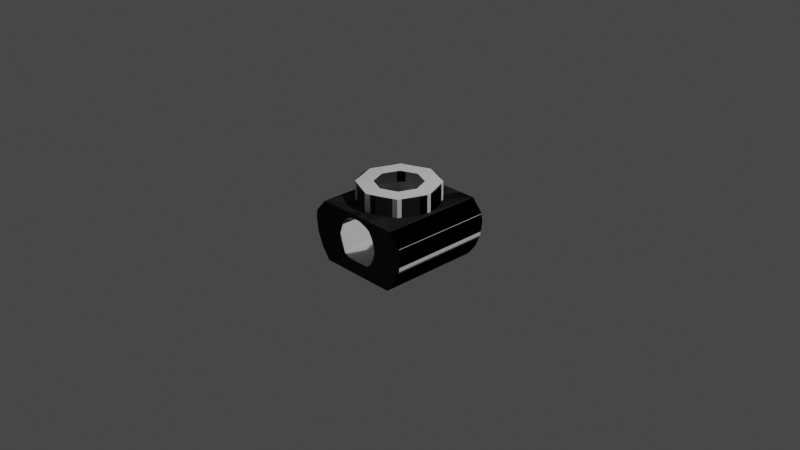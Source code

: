 # Source: dockingPortInline.blend  (saved by Blender 3.1.7; exported with 4.5.12 LTS)
import bpy
from mathutils import Matrix  # noqa: F401  (used for matrix-valued properties, if any)

bpy.ops.wm.read_factory_settings(use_empty=True)
scene = bpy.context.scene
scene.name = 'Scene'

# ---- collections
col_collection = bpy.data.collections.new('Collection'); scene.collection.children.link(col_collection)

# ---- images (referenced by path relative to the original .blend; pixels are not part of the script)
import os
ASSET_DIR = os.environ.get("B2B_ASSET_DIR", "")  # directory of the original .blend (textures are referenced by path, not embedded)
HERE = os.path.dirname(os.path.abspath(__file__))  # packed textures are extracted next to this script under _unpacked/

def load_image(name, relpath, width, height, colorspace="sRGB"):
    """Load a texture the original file referenced (path relative to the .blend, or extracted next to this script)."""
    p = next((c for c in (os.path.join(HERE, relpath), os.path.join(ASSET_DIR, relpath)) if relpath and os.path.exists(c)), "")
    if p:
        img = bpy.data.images.load(p, check_existing=True)
        img.name = name
    else:  # same state as the original file: an image datablock whose file is absent (Cycles renders it pink)
        img = bpy.data.images.new(name, width, height)
        img.source = "FILE"
        img.filepath = "//" + (relpath or name)
    img.colorspace_settings.name = colorspace
    return img
img_clampotronlinear_clampotronlinear_diffuse = load_image('ClampotronLinear_ClampotronLinear_Diffuse', 'ClampotronLinear_ClampotronLinear_Diffuse.dds', 1024, 1024, 'sRGB')
img_clampotronlinear_clampotronlinear_emissive = load_image('ClampotronLinear_ClampotronLinear_Emissive', 'ClampotronLinear_ClampotronLinear_Emissive.dds', 1024, 1024, 'sRGB')
img_clampotronlinear_clampotronlinear_normal = load_image('ClampotronLinear_ClampotronLinear_Normal', 'ClampotronLinear_ClampotronLinear_Normal.dds', 1024, 1024, 'sRGB')

# ---- materials (node trees are filled in below, after node groups)
mat_inlinedockingport = bpy.data.materials.new('InlineDockingPort')
mat_inlinedockingport.use_transparent_shadow = False

# ---- node groups
ng_color4 = bpy.data.node_groups.new('Color4', 'ShaderNodeTree')
_s = ng_color4.interface.new_socket(name='Color', in_out='OUTPUT', socket_type='NodeSocketColor')
_s = ng_color4.interface.new_socket(name='Alpha', in_out='OUTPUT', socket_type='NodeSocketFloat')
_s = ng_color4.interface.new_socket(name='Color', in_out='INPUT', socket_type='NodeSocketColor')
_s = ng_color4.interface.new_socket(name='Alpha', in_out='INPUT', socket_type='NodeSocketFloat')
_s.min_value = 1.0
_N = ng_color4.nodes; _L = ng_color4.links
n0 = _N.new('NodeGroupInput'); n0.name = 'Group Input'; n0.location = (-403, 18)
n1 = _N.new('NodeGroupOutput'); n1.name = 'Group Output'; n1.location = (154, 24)
_L.new(n0.outputs[1], n1.inputs[1])
_L.new(n0.outputs[0], n1.inputs[0])
n1.is_active_output = True
ng_emissioncolor = bpy.data.node_groups.new('EmissionColor', 'ShaderNodeTree')
_s = ng_emissioncolor.interface.new_socket(name='Color', in_out='OUTPUT', socket_type='NodeSocketColor')
_s = ng_emissioncolor.interface.new_socket(name='Opacity', in_out='OUTPUT', socket_type='NodeSocketFloat')
_s = ng_emissioncolor.interface.new_socket(name='EmissionMap', in_out='INPUT', socket_type='NodeSocketColor')
_s = ng_emissioncolor.interface.new_socket(name='EmissionColor', in_out='INPUT', socket_type='NodeSocketColor')
_s = ng_emissioncolor.interface.new_socket(name='EmissionAlpha', in_out='INPUT', socket_type='NodeSocketFloat')
_s.min_value = 1e+04
_s = ng_emissioncolor.interface.new_socket(name='Opacity', in_out='INPUT', socket_type='NodeSocketFloat')
_s.min_value = 1e+04
_N = ng_emissioncolor.nodes; _L = ng_emissioncolor.links
n0 = _N.new('NodeGroupOutput'); n0.name = 'Group Output'; n0.location = (330, 0)
n1 = _N.new('NodeGroupInput'); n1.name = 'Group Input'; n1.location = (-325, 23)
n2 = _N.new('ShaderNodeMix'); n2.name = 'EM*EC*EA*O'; n2.location = (115, -17)
n2.label = 'EM*EC*EA*O'
n2.hide = True
n2.data_type = 'RGBA'
n2.blend_type = 'MULTIPLY'
n2.inputs[0].default_value = 1.0
n3 = _N.new('ShaderNodeMix'); n3.name = 'EM*EC'; n3.location = (-89, 7)
n3.label = 'EM*EC'
n3.hide = True
n3.data_type = 'RGBA'
n3.blend_type = 'MULTIPLY'
n3.inputs[0].default_value = 1.0
n4 = _N.new('ShaderNodeMath'); n4.name = 'EA*O'; n4.location = (-85, -34)
n4.label = 'EA*O'
n4.hide = True
n4.operation = 'MULTIPLY'
n4.inputs[2].default_value = 0.0
_L.new(n1.outputs[0], n3.inputs[6])
_L.new(n1.outputs[1], n3.inputs[7])
_L.new(n3.outputs[2], n2.inputs[6])
_L.new(n2.outputs[2], n0.inputs[0])
_L.new(n1.outputs[3], n0.inputs[1])
_L.new(n1.outputs[2], n4.inputs[0])
_L.new(n1.outputs[3], n4.inputs[1])
_L.new(n4.outputs[0], n2.inputs[7])
n0.is_active_output = True
ng_maincolor = bpy.data.node_groups.new('MainColor', 'ShaderNodeTree')
_s = ng_maincolor.interface.new_socket(name='Color', in_out='OUTPUT', socket_type='NodeSocketColor')
_s = ng_maincolor.interface.new_socket(name='Alpha', in_out='OUTPUT', socket_type='NodeSocketFloat')
_s = ng_maincolor.interface.new_socket(name='VColor', in_out='INPUT', socket_type='NodeSocketColor')
_s = ng_maincolor.interface.new_socket(name='VAlpha', in_out='INPUT', socket_type='NodeSocketFloat')
_s.min_value = 1e+04
_s = ng_maincolor.interface.new_socket(name='CColor', in_out='INPUT', socket_type='NodeSocketColor')
_s = ng_maincolor.interface.new_socket(name='CAlpha', in_out='INPUT', socket_type='NodeSocketFloat')
_s.min_value = 1.0
_s = ng_maincolor.interface.new_socket(name='TColor', in_out='INPUT', socket_type='NodeSocketColor')
_s = ng_maincolor.interface.new_socket(name='TAlpha', in_out='INPUT', socket_type='NodeSocketFloat')
_s.min_value = 1.0
_N = ng_maincolor.nodes; _L = ng_maincolor.links
n0 = _N.new('NodeGroupInput'); n0.name = 'Group Input'; n0.location = (-284, 35)
n1 = _N.new('NodeGroupOutput'); n1.name = 'Group Output'; n1.location = (332, -19)
n2 = _N.new('ShaderNodeMix'); n2.name = 'VC*CC*TC'; n2.location = (127, -33)
n2.label = 'VC*CC*TC'
n2.hide = True
n2.data_type = 'RGBA'
n2.blend_type = 'MULTIPLY'
n2.inputs[0].default_value = 1.0
n3 = _N.new('ShaderNodeMix'); n3.name = 'VC*CC'; n3.location = (-44, 33)
n3.label = 'VC*CC'
n3.hide = True
n3.data_type = 'RGBA'
n3.blend_type = 'MULTIPLY'
n3.inputs[0].default_value = 1.0
n4 = _N.new('ShaderNodeMath'); n4.name = 'VA*CA'; n4.location = (-59, -19)
n4.label = 'VA*CA'
n4.hide = True
n4.operation = 'MULTIPLY'
n4.inputs[2].default_value = 0.0
n5 = _N.new('ShaderNodeMath'); n5.name = 'VA*CA*TA'; n5.location = (130, -79)
n5.label = 'VA*CA*TA'
n5.hide = True
n5.operation = 'MULTIPLY'
n5.inputs[2].default_value = 0.0
_L.new(n0.outputs[2], n3.inputs[7])
_L.new(n0.outputs[4], n2.inputs[7])
_L.new(n2.outputs[2], n1.inputs[0])
_L.new(n3.outputs[2], n2.inputs[6])
_L.new(n0.outputs[0], n3.inputs[6])
_L.new(n0.outputs[1], n4.inputs[0])
_L.new(n0.outputs[3], n4.inputs[1])
_L.new(n4.outputs[0], n5.inputs[0])
_L.new(n0.outputs[5], n5.inputs[1])
_L.new(n5.outputs[0], n1.inputs[1])
n1.is_active_output = True
ng_dxtnormal = bpy.data.node_groups.new('dxtNormal', 'ShaderNodeTree')
_s = ng_dxtnormal.interface.new_socket(name='Color', in_out='OUTPUT', socket_type='NodeSocketColor')
_s = ng_dxtnormal.interface.new_socket(name='RGB', in_out='INPUT', socket_type='NodeSocketColor')
_s = ng_dxtnormal.interface.new_socket(name='Alpha', in_out='INPUT', socket_type='NodeSocketFloat')
_s.min_value = 1e+04
_N = ng_dxtnormal.nodes; _L = ng_dxtnormal.links
n0 = _N.new('NodeReroute'); n0.name = 'Reroute'; n0.location = (396, 44)
n0.width = 100
n0.socket_idname = 'NodeSocketFloat'
n1 = _N.new('NodeReroute'); n1.name = 'Reroute.002'; n1.location = (378, 56)
n1.width = 100
n1.socket_idname = 'NodeSocketFloat'
n2 = _N.new('NodeReroute'); n2.name = 'Reroute.001'; n2.location = (376, 13)
n2.width = 100
n2.socket_idname = 'NodeSocketFloat'
n3 = _N.new('NodeGroupInput'); n3.name = 'dxtNormalInput'; n3.location = (36, 79)
n3.label = 'dxtNormalInput'
n4 = _N.new('NodeGroupOutput'); n4.name = 'dxtNormalOutput'; n4.location = (1779, 73)
n4.label = 'dxtNormalOutput'
n5 = _N.new('ShaderNodeSeparateColor'); n5.name = 'dxtNormal.separateRGB'; n5.location = (215, 54)
n5.label = 'separateRGB'
n5.width = 125
n5.hide = True
n6 = _N.new('ShaderNodeVectorMath'); n6.name = 'mul2'; n6.location = (611, 34)
n6.label = '*2'
n6.hide = True
n6.operation = 'SCALE'
n6.inputs[3].default_value = 2.0
n7 = _N.new('ShaderNodeCombineXYZ'); n7.name = 'Combine XYZ'; n7.location = (446, 34)
n7.hide = True
n8 = _N.new('ShaderNodeVectorMath'); n8.name = 'xy_dot_xy'; n8.location = (941, 34)
n8.label = 'xy . xy'
n8.hide = True
n8.operation = 'DOT_PRODUCT'
n9 = _N.new('ShaderNodeMath'); n9.name = 'subXY'; n9.location = (1106, 34)
n9.label = 'Z^2'
n9.hide = True
n9.operation = 'SUBTRACT'
n9.use_clamp = True
n9.inputs[0].default_value = 1.0
n9.inputs[2].default_value = 0.0
n10 = _N.new('ShaderNodeMath'); n10.name = 'sqrtZ2'; n10.location = (1271, 34)
n10.label = 'Z = sqrt(1-X^2-Y^2)'
n10.hide = True
n10.operation = 'SQRT'
n10.inputs[2].default_value = 0.0
n11 = _N.new('ShaderNodeCombineColor'); n11.name = 'Combine RGB'; n11.location = (1593, 53)
n11.hide = True
n12 = _N.new('ShaderNodeMath'); n12.name = 'zToBlue'; n12.location = (1436, 34)
n12.label = 'Z to Blue'
n12.hide = True
n12.operation = 'MULTIPLY_ADD'
n13 = _N.new('ShaderNodeVectorMath'); n13.name = 'sub1'; n13.location = (776, 34)
n13.label = '-1'
n13.hide = True
n13.operation = 'SUBTRACT'
n13.inputs[1].default_value = (1.0, 1.0, 0.0)
_L.new(n3.outputs[0], n5.inputs[0])
_L.new(n5.outputs[1], n0.inputs[0])
_L.new(n3.outputs[1], n2.inputs[0])
_L.new(n2.outputs[0], n1.inputs[0])
_L.new(n1.outputs[0], n11.inputs[0])
_L.new(n11.outputs[0], n4.inputs[0])
_L.new(n7.outputs[0], n6.inputs[0])
_L.new(n6.outputs[0], n13.inputs[0])
_L.new(n9.outputs[0], n10.inputs[0])
_L.new(n10.outputs[0], n12.inputs[0])
_L.new(n12.outputs[0], n11.inputs[2])
_L.new(n0.outputs[0], n7.inputs[1])
_L.new(n2.outputs[0], n7.inputs[0])
_L.new(n0.outputs[0], n11.inputs[1])
_L.new(n13.outputs[0], n8.inputs[0])
_L.new(n13.outputs[0], n8.inputs[1])
_L.new(n8.outputs[1], n9.inputs[1])
n4.is_active_output = True
ng_standardshader = bpy.data.node_groups.new('StandardShader', 'ShaderNodeTree')
_s = ng_standardshader.interface.new_socket(name='BSDF', in_out='OUTPUT', socket_type='NodeSocketShader')
_s = ng_standardshader.interface.new_socket(name='BaseColor', in_out='INPUT', socket_type='NodeSocketColor')
_s = ng_standardshader.interface.new_socket(name='Shininess', in_out='INPUT', socket_type='NodeSocketFloat')
_s.min_value = 1e+04
_s = ng_standardshader.interface.new_socket(name='Gloss', in_out='INPUT', socket_type='NodeSocketFloat')
_s.min_value = 1e+04
_s = ng_standardshader.interface.new_socket(name='Emission', in_out='INPUT', socket_type='NodeSocketColor')
_s = ng_standardshader.interface.new_socket(name='Emission Strength', in_out='INPUT', socket_type='NodeSocketFloat')
_s.min_value = 1e+06
_s = ng_standardshader.interface.new_socket(name='Alpha', in_out='INPUT', socket_type='NodeSocketFloat')
_s.min_value = 1.0
_s = ng_standardshader.interface.new_socket(name='NormalColor', in_out='INPUT', socket_type='NodeSocketColor')
_N = ng_standardshader.nodes; _L = ng_standardshader.links
n0 = _N.new('NodeGroupOutput'); n0.name = 'Group Output'; n0.location = (555, 248)
n1 = _N.new('NodeGroupInput'); n1.name = 'Group Input'; n1.location = (-444, 74)
n2 = _N.new('ShaderNodeNormalMap'); n2.name = 'Normal Map'; n2.location = (-96, -256)
n2.hide = True
n3 = _N.new('ShaderNodeMath'); n3.name = 'Roughness'; n3.location = (-4, -2)
n3.label = 'Roughness'
n3.hide = True
n3.operation = 'SQRT'
n3.inputs[2].default_value = 0.0
n4 = _N.new('ShaderNodeMath'); n4.name = 'SpecularConv'; n4.location = (-120, 39)
n4.label = 'SpecularConv'
n4.hide = True
n4.operation = 'SQRT'
n4.inputs[2].default_value = 0.0
n5 = _N.new('ShaderNodeMath'); n5.name = 'Gloss2Rough'; n5.location = (-176, -1)
n5.label = 'Gloss2Rough'
n5.hide = True
n5.operation = 'SUBTRACT'
n5.inputs[0].default_value = 1.0
n5.inputs[2].default_value = 0.0
n6 = _N.new('ShaderNodeBsdfPrincipled'); n6.name = 'Principled BSDF'; n6.location = (226, 256)
n6.distribution = 'GGX'
n6.subsurface_method = 'BURLEY'
n6.inputs[3].default_value = 1.45
_L.new(n6.outputs[0], n0.inputs[0])
_L.new(n4.outputs[0], n6.inputs[13])
_L.new(n1.outputs[3], n6.inputs[27])
_L.new(n3.outputs[0], n6.inputs[2])
_L.new(n1.outputs[0], n6.inputs[0])
_L.new(n1.outputs[1], n4.inputs[0])
_L.new(n1.outputs[6], n2.inputs[1])
_L.new(n5.outputs[0], n3.inputs[0])
_L.new(n1.outputs[2], n5.inputs[1])
_L.new(n2.outputs[0], n6.inputs[5])
_L.new(n1.outputs[5], n6.inputs[4])
_L.new(n1.outputs[4], n6.inputs[28])
n0.is_active_output = True

# ---- material node trees
mat_inlinedockingport.use_nodes = True; mat_inlinedockingport.node_tree.nodes.clear()
_N = mat_inlinedockingport.node_tree.nodes; _L = mat_inlinedockingport.node_tree.links
n0 = _N.new('ShaderNodeTexImage'); n0.name = '_MainTex'; n0.location = (-131, -187)
n0.label = '_MainTex'
n0.hide = True
n0.image = img_clampotronlinear_clampotronlinear_diffuse
n1 = _N.new('ShaderNodeUVMap'); n1.name = 'UV Map'; n1.location = (-345, -213)
n2 = _N.new('ShaderNodeGroup'); n2.name = '_Color'; n2.location = (-34, -148)
n2.label = '_Color'
n2.hide = True
n2.node_tree = ng_color4
n2.inputs[0].default_value = (1.0, 1.0, 1.0, 1.0)
n2.inputs[1].default_value = 1.0
n3 = _N.new('ShaderNodeVertexColor'); n3.name = 'Vertex Color'; n3.location = (-31, -96)
n3.hide = True
n4 = _N.new('ShaderNodeOutputMaterial'); n4.name = 'Material Output'; n4.location = (765, 26)
n5 = _N.new('ShaderNodeGroup'); n5.name = '_EmissiveColor'; n5.location = (-31, -357)
n5.label = '_EmissiveColor'
n5.hide = True
n5.node_tree = ng_color4
n5.inputs[0].default_value = (0.0, 0.0, 0.0, 1.0)
n5.inputs[1].default_value = 1.0
n6 = _N.new('ShaderNodeGroup'); n6.name = 'EmissionColor'; n6.location = (159, -230)
n6.label = 'EmissionColor'
n6.node_tree = ng_emissioncolor
n7 = _N.new('ShaderNodeGroup'); n7.name = 'Group'; n7.location = (157, 9)
n7.node_tree = ng_maincolor
n8 = _N.new('ShaderNodeValue'); n8.name = '_Shininess'; n8.location = (312, -128)
n8.label = '_Shininess'
n8.hide = True
n8.outputs[0].default_value = 0.44
n9 = _N.new('ShaderNodeTexImage'); n9.name = '_Emissive'; n9.location = (-131, -315)
n9.label = '_Emissive'
n9.hide = True
n9.image = img_clampotronlinear_clampotronlinear_emissive
n10 = _N.new('ShaderNodeGroup'); n10.name = 'Group.001'; n10.location = (166, -466)
n10.hide = True
n10.node_tree = ng_dxtnormal
n11 = _N.new('ShaderNodeTexImage'); n11.name = '_BumpMap'; n11.location = (-131, -468)
n11.label = '_BumpMap'
n11.hide = True
n11.image = img_clampotronlinear_clampotronlinear_normal
n12 = _N.new('ShaderNodeValue'); n12.name = '_Opacity'; n12.location = (-32, -399)
n12.label = '_Opacity'
n12.hide = True
n12.outputs[0].default_value = 1.0
n13 = _N.new('ShaderNodeGroup'); n13.name = 'StandardShader'; n13.location = (542, -4)
n13.node_tree = ng_standardshader
n13.inputs[4].default_value = 1.0
_L.new(n1.outputs[0], n0.inputs[0])
_L.new(n1.outputs[0], n9.inputs[0])
_L.new(n13.outputs[0], n4.inputs[0])
_L.new(n9.outputs[0], n6.inputs[0])
_L.new(n5.outputs[0], n6.inputs[1])
_L.new(n5.outputs[1], n6.inputs[2])
_L.new(n6.outputs[0], n13.inputs[3])
_L.new(n2.outputs[0], n7.inputs[2])
_L.new(n2.outputs[1], n7.inputs[3])
_L.new(n0.outputs[0], n7.inputs[4])
_L.new(n0.outputs[1], n7.inputs[5])
_L.new(n7.outputs[0], n13.inputs[0])
_L.new(n7.outputs[1], n13.inputs[2])
_L.new(n3.outputs[1], n7.inputs[1])
_L.new(n3.outputs[0], n7.inputs[0])
_L.new(n12.outputs[0], n6.inputs[3])
_L.new(n8.outputs[0], n13.inputs[1])
_L.new(n1.outputs[0], n11.inputs[0])
_L.new(n11.outputs[0], n10.inputs[0])
_L.new(n11.outputs[1], n10.inputs[1])
_L.new(n10.outputs[0], n13.inputs[6])
_L.new(n6.outputs[1], n13.inputs[5])
n4.is_active_output = True

# ---- world
world_world = bpy.data.worlds.new('World'); scene.world = world_world
world_world.use_nodes = True; world_world.node_tree.nodes.clear()
_N = world_world.node_tree.nodes; _L = world_world.node_tree.links
n0 = _N.new('ShaderNodeOutputWorld'); n0.name = 'World Output'; n0.location = (300, 300)
n1 = _N.new('ShaderNodeBackground'); n1.name = 'Background'; n1.location = (10, 300)
n1.inputs[0].default_value = (0.05088, 0.05088, 0.05088, 1.0)
_L.new(n1.outputs[0], n0.inputs[0])
n0.is_active_output = True
world_world.color = (0.05088, 0.05088, 0.05088)
world_world.use_sun_shadow = False
world_world.sun_shadow_jitter_overblur = 0.0

# ---- cameras
cam_camera = bpy.data.cameras.new('Camera')
cam_camera.clip_end = 100.0
cam_camera.ortho_scale = 7.314

# ---- lights
light_light = bpy.data.lights.new('Light', 'POINT')
light_light.transmission_factor = 0.0
light_light.energy = 1000.0
light_light.shadow_soft_size = 0.1
light_light.shadow_maximum_resolution = 0.006
light_light.use_absolute_resolution = True

# ---- meshes
me_housing_001 = bpy.data.meshes.new('housing.001')
me_housing_001.from_pydata([(-0.22, -0.5715, 0.04814), (-0.06139, -0.5715, 0.1781), (-0.1789, -0.5715, 0.1159), (-0.6175, -0.5715, -4.493e-07), (-0.5347, -0.5715, -0.3087), (-0.4127, 0.1106, 0.2203), (-0.1106, 0.4127, 0.2203), (0.4127, 0.1106, 0.2203), (-2.773e-08, 0.4328, 0.2203), (-0.4272, -1.692e-06, 0.2203), (-0.4127, -0.1106, 0.2203), (-0.1084, -0.4173, 0.2203), (-2.773e-08, -0.432, 0.2203), (0.4272, -1.692e-06, 0.2203), (0.2136, -0.37, 0.2203), (0.1084, -0.4173, 0.2203), (-0.37, -0.2136, 0.2203), (-0.3021, -0.3021, 0.2203), (-0.2136, -0.37, 0.2203), (0.3021, -0.3021, 0.2203), (0.37, -0.2136, 0.2203), (0.4127, -0.1106, 0.2203), (0.1786, 0.5715, 0.1159), (0.1106, 0.4127, 0.2203), (0.2136, 0.37, 0.2203), (0.3021, 0.3021, 0.2203), (0.37, 0.2136, 0.2203), (-0.1789, 0.5715, 0.1159), (-0.37, 0.2136, 0.2203), (-0.3021, 0.3021, 0.2203), (-0.2136, 0.37, 0.2203), (0.4802, -0.5715, 0.2203), (0.2179, -0.5715, 0.0543), (0.3087, -0.5715, 0.2203), (0.2571, -0.5715, -0.09198), (0.2305, -0.5715, -0.1768), (0.1363, -0.5715, -0.2889), (0.1181, 0.5715, 0.1571), (0.2179, 0.5715, 0.0543), (0.2436, 0.5715, -0.01741), (0.2571, 0.5715, -0.09198), (0.5347, 0.5715, -0.3087), (0.1887, 0.5715, -0.2486), (0.1363, 0.5715, -0.2889), (-0.1598, 0.5715, 0.2203), (-0.1184, 0.5715, 0.1571), (-0.22, 0.5715, 0.04814), (-0.2439, 0.5715, -0.01682), (-0.2573, 0.5715, -0.09199), (-0.189, 0.5715, -0.2486), (-0.1366, 0.5715, -0.2889), (-0.1366, -0.5715, -0.2889), (-0.4366, -0.5715, -0.4355), (-0.5964, -0.5715, -0.1598), (-0.0001603, -0.5715, 0.1781), (-0.1184, -0.5715, 0.1571), (0.1598, -0.5715, 0.2203), (0.1887, -0.5715, -0.2486), (0.2436, -0.5715, -0.01741), (-0.2307, 0.5715, -0.1768), (0.06107, 0.5715, 0.1781), (-4.889e-07, 0.5715, 0.2203), (-0.4127, 0.1106, 0.4156), (-0.1106, 0.4127, 0.4156), (0.4127, 0.1106, 0.4156), (-2.773e-08, 0.4328, 0.4156), (-0.4272, -1.692e-06, 0.4156), (-0.4127, -0.1106, 0.4156), (-0.1084, -0.4173, 0.4156), (-2.773e-08, -0.432, 0.4156), (0.4272, -1.692e-06, 0.4156), (0.2136, -0.37, 0.4156), (0.1084, -0.4173, 0.4156), (-0.37, -0.2136, 0.4156), (-0.3021, -0.3021, 0.4156), (-0.2136, -0.37, 0.4156), (0.3021, -0.3021, 0.4156), (0.37, -0.2136, 0.4156), (0.4127, -0.1106, 0.4156), (0.1106, 0.4127, 0.4156), (0.2136, 0.37, 0.4156), (0.3021, 0.3021, 0.4156), (0.37, 0.2136, 0.4156), (-0.37, 0.2136, 0.4156), (-0.3021, 0.3021, 0.4156), (-0.2136, 0.37, 0.4156), (-0.2416, 0.06473, 0.4156), (-0.06473, 0.2416, 0.4156), (0.2416, 0.06473, 0.4156), (-1.623e-08, 0.2533, 0.4156), (-0.2501, -9.905e-07, 0.4156), (-0.2416, -0.06473, 0.4156), (-0.06344, -0.2443, 0.4156), (-1.623e-08, -0.2529, 0.4156), (0.2501, -9.905e-07, 0.4156), (0.1251, -0.2166, 0.4156), (0.06344, -0.2443, 0.4156), (-0.2166, -0.1251, 0.4156), (-0.1768, -0.1768, 0.4156), (-0.1251, -0.2166, 0.4156), (0.1768, -0.1768, 0.4156), (0.2166, -0.1251, 0.4156), (0.2416, -0.06473, 0.4156), (0.06473, 0.2416, 0.4156), (0.1251, 0.2166, 0.4156), (0.1768, 0.1768, 0.4156), (0.2166, 0.1251, 0.4156), (-0.2166, 0.1251, 0.4156), (-0.1768, 0.1768, 0.4156), (-0.1251, 0.2166, 0.4156), (-0.2416, 0.06473, 0.4156), (-0.06473, 0.2416, 0.4156), (0.2416, 0.06473, 0.4156), (-1.623e-08, 0.2533, 0.4156), (-0.2501, -9.905e-07, 0.4156), (-0.2416, -0.06473, 0.4156), (-0.06344, -0.2443, 0.4156), (-1.623e-08, -0.2529, 0.4156), (0.2501, -9.905e-07, 0.4156), (0.1251, -0.2166, 0.4156), (0.06344, -0.2443, 0.4156), (-0.2166, -0.1251, 0.4156), (-0.1768, -0.1768, 0.4156), (-0.1251, -0.2166, 0.4156), (0.1768, -0.1768, 0.4156), (0.2166, -0.1251, 0.4156), (0.2416, -0.06473, 0.4156), (0.06473, 0.2416, 0.4156), (0.1251, 0.2166, 0.4156), (0.1768, 0.1768, 0.4156), (0.2166, 0.1251, 0.4156), (-0.2166, 0.1251, 0.4156), (-0.1768, 0.1768, 0.4156), (-0.1251, 0.2166, 0.4156), (0.6175, 0.5715, 4.486e-07), (0.5964, 0.5715, -0.1598), (0.4366, 0.5715, -0.4355), (0.4366, -0.5715, -0.4355), (0.5347, -0.5715, -0.3087), (0.1598, 0.5715, 0.2203), (0.3087, 0.5715, 0.2203), (-0.2439, -0.5715, -0.01682), (-0.2573, -0.5715, -0.09199), (0.5964, -0.5715, -0.1598), (-0.06139, 0.5715, 0.1781), (-0.3087, 0.5715, 0.2203), (-0.6027, 0.5715, 0.08441), (-0.6175, 0.5715, -8.739e-07), (-0.0001602, 0.5715, 0.1781), (-0.189, -0.5715, -0.2486), (-0.2307, -0.5715, -0.1768), (-0.3087, -0.5715, 0.2203), (-0.4802, -0.5715, 0.2203), (0.2305, 0.5715, -0.1768), (-0.4366, 0.5715, -0.4355), (-0.5964, 0.5715, -0.1598), (-0.5347, 0.5715, -0.3087), (-0.1598, -0.5715, 0.2203), (-6.642e-07, -0.5715, 0.2203), (0.06107, -0.5715, 0.1781), (0.1181, -0.5715, 0.1571), (0.5975, 0.5715, 0.09173), (0.5975, -0.5715, 0.09173), (0.6175, -0.5715, 9.25e-07), (-0.6027, -0.5715, 0.08441), (-0.4802, 0.5715, 0.2203), (0.4802, 0.5715, 0.2203), (0.1786, -0.5715, 0.1159)], [], [(164, 3, 147, 146), (156, 155, 53, 4), (156, 4, 52, 154), (10, 152, 9), (16, 152, 10), (152, 16, 17), (152, 17, 18), (161, 162, 31, 166), (33, 14, 31), (14, 33, 56, 15), (31, 14, 19), (31, 19, 20), (31, 20, 21), (31, 21, 13), (31, 13, 166), (24, 23, 139, 140), (139, 23, 8, 61), (25, 166, 26), (26, 166, 7), (7, 166, 13), (165, 9, 152), (9, 165, 5), (5, 165, 28), (28, 165, 29), (29, 165, 30), (161, 134, 163, 162), (134, 135, 143, 163), (41, 136, 137, 138), (164, 146, 165, 152), (135, 41, 138, 143), (136, 154, 52, 137), (3, 53, 155, 147), (12, 158, 157, 11), (152, 18, 151), (18, 11, 157, 151), (165, 145, 30), (140, 166, 25, 24), (17, 16, 73, 74), (19, 14, 71, 76), (12, 11, 68, 69), (24, 25, 81, 80), (7, 13, 70, 64), (16, 10, 67, 73), (25, 26, 82, 81), (13, 21, 78, 70), (9, 5, 62, 66), (14, 15, 72, 71), (11, 18, 75, 68), (26, 7, 64, 82), (20, 19, 76, 77), (8, 23, 79, 65), (15, 12, 69, 72), (18, 17, 74, 75), (21, 20, 77, 78), (23, 24, 80, 79), (6, 8, 65, 63), (30, 6, 63, 85), (29, 30, 85, 84), (28, 29, 84, 83), (5, 28, 83, 62), (10, 9, 66, 67), (85, 63, 87, 109), (63, 65, 89, 87), (66, 62, 86, 90), (64, 70, 94, 88), (62, 83, 107, 86), (78, 77, 101, 102), (73, 67, 91, 97), (69, 68, 92, 93), (76, 71, 95, 100), (71, 72, 96, 95), (80, 81, 105, 104), (75, 74, 98, 99), (72, 69, 93, 96), (82, 64, 88, 106), (68, 75, 99, 92), (74, 73, 97, 98), (67, 66, 90, 91), (83, 84, 108, 107), (79, 80, 104, 103), (77, 76, 100, 101), (81, 82, 106, 105), (65, 79, 103, 89), (84, 85, 109, 108), (70, 78, 102, 94), (90, 86, 110, 114), (88, 94, 118, 112), (86, 107, 131, 110), (102, 101, 125, 126), (97, 91, 115, 121), (93, 92, 116, 117), (100, 95, 119, 124), (95, 96, 120, 119), (104, 105, 129, 128), (99, 98, 122, 123), (96, 93, 117, 120), (106, 88, 112, 130), (92, 99, 123, 116), (98, 97, 121, 122), (91, 90, 114, 115), (107, 108, 132, 131), (103, 104, 128, 127), (101, 100, 124, 125), (105, 106, 130, 129), (89, 103, 127, 113), (108, 109, 133, 132), (94, 102, 126, 118), (109, 87, 111, 133), (87, 89, 113, 111), (56, 158, 12, 15), (6, 44, 61, 8), (44, 6, 30, 145), (39, 40, 135, 134), (42, 43, 136), (57, 35, 138, 137), (60, 37, 140, 139), (141, 142, 53, 3), (35, 34, 143, 138), (45, 144, 44, 145), (47, 46, 146, 147), (144, 148, 61, 44), (150, 149, 52, 4), (55, 2, 152, 151), (40, 153, 41, 135), (50, 49, 154), (59, 48, 155, 156), (54, 1, 157, 158), (51, 36, 137, 52), (160, 159, 56, 33), (1, 55, 151, 157), (148, 60, 139, 61), (159, 54, 158, 56), (38, 39, 134, 161), (153, 42, 136, 41), (58, 32, 162, 163), (43, 50, 154, 136), (34, 58, 163, 143), (0, 141, 3, 164), (142, 150, 4, 53), (27, 45, 145, 165), (49, 59, 156, 154), (149, 51, 52), (37, 22, 166, 140), (32, 167, 31, 162), (48, 47, 147, 155), (36, 57, 137), (167, 160, 33, 31), (2, 0, 164, 152), (46, 27, 165, 146), (22, 38, 161, 166)])
_uv = me_housing_001.uv_layers.new(name='UVMap')
_uv.uv.foreach_set('vector', [0.507, 0.5115, 0.4692, 0.458, 0.4692, 0.458, 0.5045, 0.4613, 0.3152, 0.458, 0.3922, 0.458, 0.3922, 0.458, 0.3152, 0.458, 0.3152, 0.458, 0.3152, 0.458, 0.2383, 0.458, 0.2383, 0.458, 0.1302, 0.9146, 0.09658, 0.9663, 0.1234, 0.9663, 0.1502, 0.8664, 0.09658, 0.9663, 0.1302, 0.9146, 0.09658, 0.747, 0.1502, 0.8664, 0.182, 0.8249, 0.09658, 0.747, 0.182, 0.8249, 0.2234, 0.7932, 0.007306, 0.747, 0.007306, 0.747, 0.09658, 0.747, 0.09658, 0.747, 0.6691, 0.7903, 0.2234, 0.7932, 0.777, 0.6824, 0.2234, 0.7932, 0.6691, 0.7903, 0.598, 0.8198, 0.2716, 0.7732, 0.09658, 0.747, 0.2234, 0.7932, 0.182, 0.8249, 0.09658, 0.747, 0.182, 0.8249, 0.1502, 0.8664, 0.09658, 0.747, 0.1502, 0.8664, 0.1302, 0.9146, 0.09658, 0.747, 0.1302, 0.9146, 0.1234, 0.9663, 0.09658, 0.747, 0.1234, 0.9663, 0.09658, 0.9663, 0.2234, 0.7932, 0.2716, 0.7732, 0.598, 0.8198, 0.6691, 0.7903, 0.598, 0.8198, 0.2716, 0.7732, 0.3234, 0.7664, 0.5216, 0.8298, 0.182, 0.8249, 0.09658, 0.747, 0.1502, 0.8664, 0.1502, 0.8664, 0.09658, 0.747, 0.1302, 0.9146, 0.1302, 0.9146, 0.09658, 0.747, 0.1234, 0.9663, 0.09658, 0.747, 0.1234, 0.9663, 0.09658, 0.9663, 0.1234, 0.9663, 0.09658, 0.747, 0.1302, 0.9146, 0.1302, 0.9146, 0.09658, 0.747, 0.1502, 0.8664, 0.1502, 0.8664, 0.09658, 0.747, 0.182, 0.8249, 0.182, 0.8249, 0.09658, 0.747, 0.2234, 0.7932, 0.507, 0.5115, 0.4692, 0.458, 0.4692, 0.458, 0.507, 0.5115, 0.4692, 0.458, 0.3922, 0.458, 0.3922, 0.458, 0.4692, 0.458, 0.3152, 0.458, 0.2383, 0.458, 0.2383, 0.458, 0.3152, 0.458, 0.007306, 0.747, 0.8316, 0.5556, 0.09658, 0.747, 0.09658, 0.747, 0.3922, 0.458, 0.3152, 0.458, 0.3152, 0.458, 0.3922, 0.458, 0.1613, 0.458, 0.1613, 0.458, 0.1613, 0.458, 0.1613, 0.458, 0.4692, 0.458, 0.3922, 0.458, 0.3922, 0.458, 0.4692, 0.458, 0.3234, 0.7664, 0.5216, 0.8298, 0.598, 0.8198, 0.2716, 0.7732, 0.09658, 0.747, 0.2234, 0.7932, 0.6691, 0.7903, 0.2234, 0.7932, 0.2716, 0.7732, 0.598, 0.8198, 0.6691, 0.7903, 0.7302, 0.7435, 0.6691, 0.7903, 0.2234, 0.7932, 0.6691, 0.7903, 0.09658, 0.747, 0.182, 0.8249, 0.2234, 0.7932, 0.182, 0.8249, 0.1502, 0.8664, 0.1502, 0.8664, 0.182, 0.8249, 0.182, 0.8249, 0.2234, 0.7932, 0.2234, 0.7932, 0.182, 0.8249, 0.3234, 0.7664, 0.2716, 0.7732, 0.2716, 0.7732, 0.3234, 0.7664, 0.2234, 0.7932, 0.182, 0.8249, 0.182, 0.8249, 0.2234, 0.7932, 0.1302, 0.9146, 0.1234, 0.9663, 0.1234, 0.9663, 0.1302, 0.9146, 0.1502, 0.8664, 0.1302, 0.9146, 0.1302, 0.9146, 0.1502, 0.8664, 0.182, 0.8249, 0.1502, 0.8664, 0.1502, 0.8664, 0.182, 0.8249, 0.1234, 0.9663, 0.1302, 0.9146, 0.1302, 0.9146, 0.1234, 0.9663, 0.1234, 0.9663, 0.1302, 0.9146, 0.1302, 0.9146, 0.1234, 0.9663, 0.2234, 0.7932, 0.2716, 0.7732, 0.2716, 0.7732, 0.2234, 0.7932, 0.2716, 0.7732, 0.2234, 0.7932, 0.2234, 0.7932, 0.2716, 0.7732, 0.1502, 0.8664, 0.1302, 0.9146, 0.1302, 0.9146, 0.1502, 0.8664, 0.1502, 0.8664, 0.182, 0.8249, 0.182, 0.8249, 0.1502, 0.8664, 0.3234, 0.7664, 0.2716, 0.7732, 0.2716, 0.7732, 0.3234, 0.7664, 0.2716, 0.7732, 0.3234, 0.7664, 0.3234, 0.7664, 0.2716, 0.7732, 0.2234, 0.7932, 0.182, 0.8249, 0.182, 0.8249, 0.2234, 0.7932, 0.1302, 0.9146, 0.1502, 0.8664, 0.1502, 0.8664, 0.1302, 0.9146, 0.2716, 0.7732, 0.2234, 0.7932, 0.2234, 0.7932, 0.2716, 0.7732, 0.2716, 0.7732, 0.3234, 0.7664, 0.3234, 0.7664, 0.2716, 0.7732, 0.2234, 0.7932, 0.2716, 0.7732, 0.2716, 0.7732, 0.2234, 0.7932, 0.182, 0.8249, 0.2234, 0.7932, 0.2234, 0.7932, 0.182, 0.8249, 0.1502, 0.8664, 0.182, 0.8249, 0.182, 0.8249, 0.1502, 0.8664, 0.1302, 0.9146, 0.1502, 0.8664, 0.1502, 0.8664, 0.1302, 0.9146, 0.1302, 0.9146, 0.1234, 0.9663, 0.1234, 0.9663, 0.1302, 0.9146, 0.2234, 0.7932, 0.2716, 0.7732, 0.2716, 0.7732, 0.2234, 0.7932, 0.2716, 0.7732, 0.3234, 0.7664, 0.3234, 0.7664, 0.2716, 0.7732, 0.1234, 0.9663, 0.1302, 0.9146, 0.1302, 0.9146, 0.1234, 0.9663, 0.1302, 0.9146, 0.1234, 0.9663, 0.1234, 0.9663, 0.1302, 0.9146, 0.1302, 0.9146, 0.1502, 0.8664, 0.1502, 0.8664, 0.1302, 0.9146, 0.1302, 0.9146, 0.1502, 0.8664, 0.1502, 0.8664, 0.1302, 0.9146, 0.1502, 0.8664, 0.1302, 0.9146, 0.1302, 0.9146, 0.1502, 0.8664, 0.3234, 0.7664, 0.2716, 0.7732, 0.2716, 0.7732, 0.3234, 0.7664, 0.182, 0.8249, 0.2234, 0.7932, 0.2234, 0.7932, 0.182, 0.8249, 0.2234, 0.7932, 0.2716, 0.7732, 0.2716, 0.7732, 0.2234, 0.7932, 0.2234, 0.7932, 0.182, 0.8249, 0.182, 0.8249, 0.2234, 0.7932, 0.2234, 0.7932, 0.182, 0.8249, 0.182, 0.8249, 0.2234, 0.7932, 0.2716, 0.7732, 0.3234, 0.7664, 0.3234, 0.7664, 0.2716, 0.7732, 0.1502, 0.8664, 0.1302, 0.9146, 0.1302, 0.9146, 0.1502, 0.8664, 0.2716, 0.7732, 0.2234, 0.7932, 0.2234, 0.7932, 0.2716, 0.7732, 0.182, 0.8249, 0.1502, 0.8664, 0.1502, 0.8664, 0.182, 0.8249, 0.1302, 0.9146, 0.1234, 0.9663, 0.1234, 0.9663, 0.1302, 0.9146, 0.1502, 0.8664, 0.182, 0.8249, 0.182, 0.8249, 0.1502, 0.8664, 0.2716, 0.7732, 0.2234, 0.7932, 0.2234, 0.7932, 0.2716, 0.7732, 0.1502, 0.8664, 0.182, 0.8249, 0.182, 0.8249, 0.1502, 0.8664, 0.182, 0.8249, 0.1502, 0.8664, 0.1502, 0.8664, 0.182, 0.8249, 0.3234, 0.7664, 0.2716, 0.7732, 0.2716, 0.7732, 0.3234, 0.7664, 0.182, 0.8249, 0.2234, 0.7932, 0.2234, 0.7932, 0.182, 0.8249, 0.1234, 0.9663, 0.1302, 0.9146, 0.1302, 0.9146, 0.1234, 0.9663, 0.1234, 0.9663, 0.1302, 0.9146, 0.1302, 0.9146, 0.1234, 0.9663, 0.1302, 0.9146, 0.1234, 0.9663, 0.1234, 0.9663, 0.1302, 0.9146, 0.1302, 0.9146, 0.1502, 0.8664, 0.1502, 0.8664, 0.1302, 0.9146, 0.1302, 0.9146, 0.1502, 0.8664, 0.1502, 0.8664, 0.1302, 0.9146, 0.1502, 0.8664, 0.1302, 0.9146, 0.1302, 0.9146, 0.1502, 0.8664, 0.3234, 0.7664, 0.2716, 0.7732, 0.2716, 0.7732, 0.3234, 0.7664, 0.182, 0.8249, 0.2234, 0.7932, 0.2234, 0.7932, 0.182, 0.8249, 0.2234, 0.7932, 0.2716, 0.7732, 0.2716, 0.7732, 0.2234, 0.7932, 0.2234, 0.7932, 0.182, 0.8249, 0.182, 0.8249, 0.2234, 0.7932, 0.2234, 0.7932, 0.182, 0.8249, 0.182, 0.8249, 0.2234, 0.7932, 0.2716, 0.7732, 0.3234, 0.7664, 0.3234, 0.7664, 0.2716, 0.7732, 0.1502, 0.8664, 0.1302, 0.9146, 0.1302, 0.9146, 0.1502, 0.8664, 0.2716, 0.7732, 0.2234, 0.7932, 0.2234, 0.7932, 0.2716, 0.7732, 0.182, 0.8249, 0.1502, 0.8664, 0.1502, 0.8664, 0.182, 0.8249, 0.1302, 0.9146, 0.1234, 0.9663, 0.1234, 0.9663, 0.1302, 0.9146, 0.1502, 0.8664, 0.182, 0.8249, 0.182, 0.8249, 0.1502, 0.8664, 0.2716, 0.7732, 0.2234, 0.7932, 0.2234, 0.7932, 0.2716, 0.7732, 0.1502, 0.8664, 0.182, 0.8249, 0.182, 0.8249, 0.1502, 0.8664, 0.182, 0.8249, 0.1502, 0.8664, 0.1502, 0.8664, 0.182, 0.8249, 0.3234, 0.7664, 0.2716, 0.7732, 0.2716, 0.7732, 0.3234, 0.7664, 0.182, 0.8249, 0.2234, 0.7932, 0.2234, 0.7932, 0.182, 0.8249, 0.1234, 0.9663, 0.1302, 0.9146, 0.1302, 0.9146, 0.1234, 0.9663, 0.2234, 0.7932, 0.2716, 0.7732, 0.2716, 0.7732, 0.2234, 0.7932, 0.2716, 0.7732, 0.3234, 0.7664, 0.3234, 0.7664, 0.2716, 0.7732, 0.598, 0.8198, 0.5216, 0.8298, 0.3234, 0.7664, 0.2716, 0.7732, 0.2716, 0.7732, 0.598, 0.8198, 0.5216, 0.8298, 0.3234, 0.7664, 0.598, 0.8198, 0.2716, 0.7732, 0.2234, 0.7932, 0.6691, 0.7903, 0.8021, 0.5355, 0.7921, 0.6057, 0.8065, 0.6113, 0.8165, 0.5349, 0.7202, 0.7304, 0.6588, 0.7724, 0.7302, 0.7435, 0.7202, 0.7299, 0.7641, 0.6732, 0.777, 0.6824, 0.7302, 0.7435, 0.598, 0.7882, 0.6651, 0.754, 0.6691, 0.7903, 0.598, 0.8198, 0.8023, 0.5356, 0.7921, 0.6057, 0.8065, 0.6113, 0.8165, 0.5349, 0.7641, 0.6732, 0.7921, 0.6057, 0.8065, 0.6113, 0.777, 0.6824, 0.6651, 0.754, 0.598, 0.7882, 0.598, 0.8198, 0.6691, 0.7903, 0.8016, 0.5336, 0.8164, 0.5493, 0.8316, 0.5556, 0.8165, 0.5349, 0.598, 0.7882, 0.5216, 0.7983, 0.5216, 0.8298, 0.598, 0.8198, 0.7641, 0.6732, 0.7202, 0.7299, 0.7302, 0.7435, 0.777, 0.6824, 0.6691, 0.7565, 0.7686, 0.6604, 0.777, 0.6824, 0.6691, 0.7903, 0.7921, 0.6057, 0.7641, 0.6731, 0.777, 0.6824, 0.8065, 0.6113, 0.6588, 0.7724, 0.7202, 0.7304, 0.6691, 0.7903, 0.7641, 0.6731, 0.7921, 0.6057, 0.8065, 0.6113, 0.777, 0.6824, 0.5216, 0.7983, 0.598, 0.7859, 0.598, 0.8198, 0.5216, 0.8298, 0.6651, 0.7721, 0.6651, 0.7721, 0.6691, 0.7903, 0.6691, 0.7903, 0.6741, 0.7422, 0.598, 0.7882, 0.598, 0.8198, 0.6691, 0.7903, 0.598, 0.7859, 0.6691, 0.7565, 0.6691, 0.7903, 0.598, 0.8198, 0.5216, 0.7983, 0.598, 0.7882, 0.598, 0.8198, 0.5216, 0.8298, 0.598, 0.7882, 0.5216, 0.7983, 0.5216, 0.8298, 0.598, 0.8198, 0.8148, 0.5536, 0.8021, 0.5355, 0.8165, 0.5349, 0.8298, 0.5604, 0.7641, 0.6731, 0.7202, 0.7304, 0.7302, 0.7435, 0.777, 0.6824, 0.8015, 0.5339, 0.8148, 0.5536, 0.8298, 0.5604, 0.8165, 0.5349, 0.6588, 0.7724, 0.6588, 0.7724, 0.6691, 0.7903, 0.6691, 0.7903, 0.7921, 0.6057, 0.8015, 0.5339, 0.8165, 0.5349, 0.8065, 0.6113, 0.8164, 0.5493, 0.8023, 0.5356, 0.8165, 0.5349, 0.8316, 0.5556, 0.7921, 0.6057, 0.7641, 0.6732, 0.777, 0.6824, 0.8065, 0.6113, 0.7212, 0.7109, 0.6651, 0.754, 0.6691, 0.7903, 0.7302, 0.7435, 0.7202, 0.7304, 0.7641, 0.6731, 0.777, 0.6824, 0.7302, 0.7435, 0.7202, 0.7299, 0.6651, 0.7721, 0.7302, 0.7435, 0.6651, 0.754, 0.7213, 0.7108, 0.7302, 0.7435, 0.6691, 0.7903, 0.8148, 0.5536, 0.7734, 0.6429, 0.777, 0.6824, 0.8298, 0.5604, 0.7921, 0.6057, 0.8016, 0.5336, 0.8165, 0.5349, 0.8065, 0.6113, 0.6651, 0.7721, 0.7202, 0.7299, 0.6691, 0.7903, 0.7734, 0.6429, 0.6741, 0.7422, 0.6691, 0.7903, 0.777, 0.6824, 0.7686, 0.6604, 0.8164, 0.5493, 0.8316, 0.5556, 0.777, 0.6824, 0.8164, 0.5493, 0.7686, 0.6604, 0.777, 0.6824, 0.8316, 0.5556, 0.7687, 0.6602, 0.8148, 0.5536, 0.8298, 0.5604, 0.777, 0.6824])
me_housing_001.materials.append(mat_inlinedockingport)
me_housing_001.use_remesh_fix_poles = True
me_housing_001.use_remesh_preserve_attributes = False
me_housing_001.update()
me_housing_001.normals_split_custom_set([tuple(v) for v in zip(*[iter([0.9843, 0.002224, -0.1766, 0.9999, 0.008451, -0.0121, 0.9984, -0.01789, -0.05281, 0.9541, 0.007921, -0.2993, 0.8658, -0.02167, 0.4999, 0.9657, -0.02187, 0.2587, 0.9657, 0.02166, 0.2587, 0.8658, 0.02192, 0.4999, 0.8637, -0.02187, 0.5035, 0.8637, 0.02166, 0.5035, 0.7039, 0.02192, 0.7099, 0.7039, -0.02167, 0.7099, 0.0249, 0.00328, -0.9997, 0.0249, 0.003279, -0.9997, 0.0249, 0.00328, -0.9997, 0.01236, 0.005119, -0.9999, 0.01236, 0.00512, -0.9999, 0.01236, 0.005118, -0.9999, -0.00213, -0.001634, -1.0, -0.00213, -0.001634, -1.0, -0.00213, -0.001634, -1.0, -0.002013, -0.002624, -1.0, -0.002014, -0.002624, -1.0, -0.001985, -0.002586, -1.0, -0.7337, -0.01243, -0.6794, -0.7337, 0.01241, -0.6794, -0.7304, 0.01038, -0.6829, -0.7337, -0.01239, -0.6794, 0.006331, 0.008374, -0.9999, 0.01187, 0.004244, -0.9999, 0.006331, 0.008374, -0.9999, -0.0007047, -0.006867, -1.0, 0.0, -9.123e-15, -1.0, 0.0, -9.123e-15, -1.0, 0.01193, -0.00407, -0.9999, 0.004553, -0.005933, -1.0, 0.004554, -0.005932, -1.0, 0.004553, -0.005933, -1.0, 0.005705, -0.004377, -1.0, 0.005705, -0.004378, -1.0, 0.005704, -0.004378, -1.0, -0.01672, -0.01086, -0.9998, -0.01672, -0.01086, -0.9998, -0.01672, -0.01086, -0.9998, 0.08843, 0.004908, -0.9961, 0.08843, 0.004911, -0.9961, 0.08843, 0.004913, -0.9961, -0.03458, -0.006728, -0.9994, -0.03458, -0.006726, -0.9994, -0.03458, -0.006727, -0.9994, -7.435e-09, 0.0, -1.0, -7.435e-09, 0.0, -1.0, -7.435e-09, 0.0, -1.0, -7.435e-09, 0.0, -1.0, -9.147e-08, 0.0, -1.0, -9.147e-08, 0.0, -1.0, -9.147e-08, 0.0, -1.0, -9.147e-08, 0.0, -1.0, 0.005667, 0.004348, -1.0, 0.005667, 0.004348, -1.0, 0.005667, 0.004348, -1.0, -0.01674, 0.01084, -0.9998, -0.01674, 0.01084, -0.9998, -0.01673, 0.01085, -0.9998, 0.08839, -0.00492, -0.9961, 0.08839, -0.004904, -0.9961, 0.08839, -0.004907, -0.9961, 0.06014, 0.00671, -0.9982, 0.06014, 0.006714, -0.9982, 0.06013, 0.006731, -0.9982, -0.004087, 0.0005381, -1.0, -0.004087, 0.000538, -1.0, -0.004087, 0.0005383, -1.0, -0.002612, 0.001083, -1.0, -0.002613, 0.001082, -1.0, -0.002612, 0.001082, -1.0, -0.002092, 0.001605, -1.0, -0.002092, 0.001605, -1.0, -0.002092, 0.001605, -1.0, -0.001896, 0.002472, -1.0, -0.001984, 0.002586, -1.0, -0.001984, 0.002586, -1.0, -0.9843, -0.002141, -0.1764, -0.9999, -0.008462, -0.01211, -0.9997, 2.89e-07, -0.02531, -0.9843, 0.002232, -0.1767, -0.9999, -0.007941, -0.01212, -0.9657, -0.02192, 0.2588, -0.9657, 0.02167, 0.2588, -0.9999, 0.008395, -0.01215, -0.8637, -0.02166, 0.5035, -0.7039, -0.02192, 0.7099, -0.7039, 0.02167, 0.7099, -0.8637, 0.02187, 0.5035, 0.7304, 0.01237, -0.6829, 0.7363, 0.02371, -0.6762, 0.7271, -0.01034, -0.6864, 0.7304, 0.01242, -0.6829, -0.9657, -0.02166, 0.2587, -0.8658, -0.02192, 0.4999, -0.8658, 0.02167, 0.4999, -0.9657, 0.02187, 0.2587, -0.1305, -0.002071, 0.9914, 0.1305, -0.001934, 0.9914, 0.1305, 0.002071, 0.9914, -0.1305, 0.001934, 0.9914, 0.9999, 0.007941, -0.01212, 0.9657, 0.02192, 0.2588, 0.9657, -0.02167, 0.2588, 0.9999, -0.008395, -0.01214, 1.874e-07, -5.988e-08, -1.0, 1.874e-07, -5.988e-08, -1.0, 1.874e-07, -5.988e-08, -1.0, 1.874e-07, -5.988e-08, -1.0, -0.005232, 0.006921, -1.0, -0.005232, 0.006921, -1.0, -0.005232, 0.006921, -1.0, -1.531e-07, -1.647e-08, -1.0, -1.531e-07, -1.647e-08, -1.0, -1.531e-07, -1.647e-08, -1.0, -1.531e-07, -1.647e-08, -1.0, -0.005204, -0.006883, -1.0, -0.005204, -0.006883, -1.0, -0.005204, -0.006883, -1.0, 0.006711, -0.005114, -1.0, 0.006673, -0.005085, -1.0, 0.006711, -0.005114, -1.0, 0.006634, -0.005056, -1.0, 0.7934, 0.6088, -1.71e-07, 0.7934, 0.6088, -1.71e-07, 0.7934, 0.6088, -1.71e-07, 0.7934, 0.6088, -1.71e-07, -0.6131, 0.79, 0.000682, -0.6048, 0.7964, -0.002601, -0.6108, 0.7918, -0.004969, -0.6093, 0.7929, -0.005566, 0.1347, 0.9909, 1.744e-07, 0.1347, 0.9909, 1.744e-07, 0.1347, 0.9909, 1.744e-07, 0.1347, 0.9909, 1.744e-07, -0.6088, -0.7934, -1.71e-07, -0.6088, -0.7934, -1.71e-07, -0.6088, -0.7934, -1.71e-07, -0.6088, -0.7934, -1.71e-07, -0.9826, -0.1782, 0.05295, -0.9921, -0.1059, -0.06745, -0.9801, -0.1971, -0.02445, -0.982, -0.1827, -0.04841, 0.9239, 0.3827, -1.496e-07, 0.9239, 0.3827, -1.496e-07, 0.9239, 0.3827, -1.496e-07, 0.9239, 0.3827, -1.496e-07, -0.7934, -0.6088, 1.71e-07, -0.7934, -0.6088, 1.71e-07, -0.7934, -0.6088, 1.71e-07, -0.7934, -0.6088, 1.71e-07, -0.992, 0.09971, -0.078, -0.9804, 0.1873, 0.06077, -0.98, 0.1903, -0.05769, -0.9778, 0.2074, -0.03062, 0.9914, -0.1305, -1.523e-07, 0.9914, -0.1305, -1.523e-07, 0.9914, -0.1305, -1.523e-07, 0.9914, -0.1305, -1.523e-07, -0.4152, 0.9097, 0.00353, -0.4056, 0.914, -0.00517, -0.4145, 0.91, -0.004574, -0.413, 0.9107, -0.005932, 0.4098, 0.9122, 3.305e-07, 0.4098, 0.9122, 3.305e-07, 0.4098, 0.9122, 3.305e-07, 0.4098, 0.9122, 3.305e-07, -0.9264, -0.3758, -0.0223, -0.9181, -0.3958, 0.01862, -0.9307, -0.3654, 0.01432, -0.9322, -0.362, 0.007371, -0.7964, 0.6048, -0.002586, -0.79, 0.6132, 0.0006646, -0.7929, 0.6093, -0.005569, -0.7918, 0.6108, -0.004977, -0.1789, -0.9839, 0.0, -0.1789, -0.9839, 0.0, -0.1789, -0.9839, 0.0, -0.1789, -0.9839, 0.0, -0.1442, 0.9895, 0.008179, -0.1285, 0.9917, -0.01092, -0.1455, 0.9893, -0.006297, -0.1428, 0.9897, -0.009595, 0.6088, 0.7934, 1.71e-07, 0.6088, 0.7934, 1.71e-07, 0.6088, 0.7934, 1.71e-07, 0.6088, 0.7934, 1.71e-07, -0.9205, 0.3902, 0.01731, -0.9238, 0.3824, -0.01917, -0.931, 0.3649, 0.0002308, -0.9303, 0.3666, 0.008251, -0.3827, -0.9239, 0.0, -0.3827, -0.9239, 0.0, -0.3827, -0.9239, 0.0, -0.3827, -0.9239, 0.0, 0.1789, -0.9839, 0.0, 0.1789, -0.9839, 0.0, 0.1789, -0.9839, 0.0, 0.1789, -0.9839, 0.0, 0.3827, -0.9239, 1.71e-07, 0.3827, -0.9239, 1.71e-07, 0.3827, -0.9239, 1.71e-07, 0.3827, -0.9239, 1.71e-07, 0.6088, -0.7934, -1.71e-07, 0.6088, -0.7934, -1.71e-07, 0.6088, -0.7934, -1.71e-07, 0.6088, -0.7934, -1.71e-07, 0.7934, -0.6088, -1.71e-07, 0.7934, -0.6088, -1.71e-07, 0.7934, -0.6088, -1.71e-07, 0.7934, -0.6088, -1.71e-07, 0.9239, -0.3827, -1.496e-07, 0.9239, -0.3827, -1.496e-07, 0.9239, -0.3827, -1.496e-07, 0.9239, -0.3827, -1.496e-07, 0.9914, 0.1305, -1.523e-07, 0.9914, 0.1305, -1.523e-07, 0.9914, 0.1305, -1.523e-07, 0.9914, 0.1305, -1.523e-07, 4.799e-07, -1.389e-08, -1.0, 4.799e-07, -1.389e-08, -1.0, 4.799e-07, -1.389e-08, -1.0, 4.799e-07, -1.389e-08, -1.0, 2.961e-08, 0.0, -1.0, 2.961e-08, 0.0, -1.0, 2.961e-08, 0.0, -1.0, 2.961e-08, 0.0, -1.0, -2.399e-07, -1.56e-07, -1.0, -2.399e-07, -1.56e-07, -1.0, -2.399e-07, -1.56e-07, -1.0, -2.399e-07, -1.56e-07, -1.0, -0.04228, -0.05797, -0.9974, 0.06477, 0.03087, -0.9974, 0.02673, -0.06658, -0.9974, 0.05766, -0.04271, -0.9974, 0.0, 6.494e-08, -1.0, 0.0, 6.494e-08, -1.0, 0.0, 6.494e-08, -1.0, 0.0, 6.494e-08, -1.0, -0.01443, 0.01263, -0.9998, 0.01728, -0.008318, -0.9998, -0.009052, -0.0169, -0.9998, -0.01409, -0.01301, -0.9998, 3.599e-07, -3.114e-07, -1.0, 3.599e-07, -3.114e-07, -1.0, 3.599e-07, -3.114e-07, -1.0, 3.599e-07, -3.114e-07, -1.0, 3.481e-07, 0.0, -1.0, 3.481e-07, 0.0, -1.0, 3.481e-07, 0.0, -1.0, 3.481e-07, 0.0, -1.0, -0.004806, -0.002893, -1.0, 0.005538, 0.0008861, -1.0, 0.0003064, -0.005601, -1.0, 0.003404, -0.004458, -1.0, -0.00688, 0.0005514, -1.0, 0.006203, -0.003031, -1.0, -0.003679, -0.005841, -1.0, -0.0003297, -0.006895, -1.0, 5.998e-07, -3.529e-08, -1.0, 5.998e-07, -3.529e-08, -1.0, 5.998e-07, -3.529e-08, -1.0, 5.998e-07, -3.529e-08, -1.0, 4.799e-07, -3.529e-08, -1.0, 4.799e-07, -3.529e-08, -1.0, 4.799e-07, -3.529e-08, -1.0, 4.799e-07, -3.529e-08, -1.0, -0.01096, 0.006235, -0.9999, 0.007408, -0.0102, -0.9999, -0.01073, -0.006622, -0.9999, -0.006102, -0.01103, -0.9999, 0.01695, 0.01626, -0.9997, -0.01394, -0.01891, -0.9997, -0.02014, 0.01209, -0.9997, -0.01669, 0.01653, -0.9997, -4.045e-07, 1.388e-07, -1.0, -4.045e-07, 1.388e-07, -1.0, -4.045e-07, 1.388e-07, -1.0, -4.045e-07, 1.388e-07, -1.0, -2.399e-07, 8.206e-08, -1.0, -2.399e-07, 8.206e-08, -1.0, -2.399e-07, 8.206e-08, -1.0, -2.399e-07, 8.206e-08, -1.0, 1.2e-07, 1.782e-07, -1.0, 1.2e-07, 1.782e-07, -1.0, 1.2e-07, 1.782e-07, -1.0, 1.2e-07, 1.782e-07, -1.0, 5.998e-07, 2.674e-07, -1.0, 5.998e-07, 2.674e-07, -1.0, 5.998e-07, 2.674e-07, -1.0, 5.998e-07, 2.674e-07, -1.0, -4.199e-07, 1.429e-07, -1.0, -4.199e-07, 1.429e-07, -1.0, -4.199e-07, 1.429e-07, -1.0, -4.199e-07, 1.429e-07, -1.0, -0.0009044, -0.005535, -1.0, 0.002911, 0.004794, -1.0, 0.004442, -0.003424, -1.0, 0.0056, -0.0003232, -1.0, -3.599e-07, 8.206e-08, -1.0, -3.599e-07, 8.206e-08, -1.0, -3.599e-07, 8.206e-08, -1.0, -3.599e-07, 8.206e-08, -1.0, 0.0002278, 0.0005282, -1.0, -0.0002656, -0.0002051, -1.0, -0.0002079, 0.0002634, -1.0, -0.000545, 0.0001843, -1.0, -7.198e-07, -3.398e-07, -1.0, -7.198e-07, -3.398e-07, -1.0, -7.198e-07, -3.398e-07, -1.0, -7.198e-07, -3.398e-07, -1.0, 0.07464, -0.03808, -0.9965, -0.0482, 0.06855, -0.9965, 0.06833, 0.04849, -0.9965, 0.0332, 0.07694, -0.9965, 0.0, 0.0, 1.0, 0.0, 0.0, 1.0, 0.0, 0.0, 1.0, 0.0, 0.0, 1.0, 0.1305, -0.9914, -4.371e-08, 0.0, 0.0, 1.0, 0.1305, -0.9915, -4.371e-08, 0.0, 0.0, 1.0, 0.0, 0.0, 1.0, 0.0, 0.0, 1.0, 0.0, 0.0, 1.0, 0.0, 0.0, 1.0, 0.3827, 0.9239, -4.371e-08, 0.0, 0.0, 1.0, -0.3827, -0.9239, -4.371e-08, 0.0, 0.0, 1.0, 0.0, 0.0, 1.0, 0.0, 0.0, 1.0, 0.0, 0.0, 1.0, 0.0, 0.0, 1.0, 0.0, 0.0, 1.0, 0.0, 0.0, 1.0, 0.0, 0.0, 1.0, 0.0, 0.0, 1.0, -0.7934, -0.6088, 1.947e-07, 0.0, 0.0, 1.0, -0.7934, -0.6087, -2.821e-07, 0.0, 0.0, 1.0, -0.9122, -0.4098, -4.371e-08, 0.0, 0.0, 1.0, -0.9122, -0.4097, -4.371e-08, 0.0, 0.0, 1.0, 0.0, 0.0, 1.0, 0.0, 0.0, 1.0, 0.0, 0.0, 1.0, 0.0, 0.0, 1.0, 0.0, 0.0, 1.0, 0.0, 0.0, 1.0, 0.0, 0.0, 1.0, 0.0, 0.0, 1.0, -0.9909, -0.1347, -4.371e-08, 0.0, 0.0, 1.0, -0.9909, -0.1347, -4.371e-08, 0.0, 0.0, 1.0, -0.3826, 0.9239, -4.371e-08, 0.0, 0.0, 1.0, -0.3827, 0.9239, -4.371e-08, 0.0, 0.0, 1.0, 0.0, 0.0, 1.0, 0.0, 0.0, 1.0, 0.0, 0.0, 1.0, 0.0, 0.0, 1.0, 0.0, 0.0, 1.0, 0.0, 0.0, 1.0, 0.0, 0.0, 1.0, 0.0, 0.0, 1.0, 0.0, 0.0, 1.0, 0.0, 0.0, 1.0, 0.0, 0.0, 1.0, 0.0, 0.0, 1.0, 0.0, 0.0, 1.0, 0.0, 0.0, 1.0, 0.0, 0.0, 1.0, 0.0, 0.0, 1.0, 0.0, 0.0, 1.0, 0.0, 0.0, 1.0, 0.0, 0.0, 1.0, 0.0, 0.0, 1.0, -0.6088, -0.7934, -5.205e-07, 0.0, 0.0, 1.0, 0.6088, 0.7934, 4.331e-07, 0.0, 0.0, 1.0, 0.0, 0.0, 1.0, 0.0, 0.0, 1.0, 0.0, 0.0, 1.0, 0.0, 0.0, 1.0, 0.9839, -0.1789, -4.371e-08, 0.0, 0.0, 1.0, -0.9839, 0.1789, -4.371e-08, 0.0, 0.0, 1.0, 0.0, 0.0, 1.0, 0.0, 0.0, 1.0, 0.0, 0.0, 1.0, 0.0, 0.0, 1.0, -0.1305, -0.9914, 1.947e-07, 0.0, 0.0, 1.0, 0.1305, 0.9914, -2.821e-07, 0.0, 0.0, 1.0, 0.0, 0.0, 1.0, 0.0, 0.0, 1.0, 0.0, 0.0, 1.0, 0.0, 0.0, 1.0, 0.0, 0.0, 1.0, 0.0, 0.0, 1.0, 0.0, 0.0, 1.0, 0.0, 0.0, 1.0, -1.405e-07, 4.061e-08, -1.0, -1.405e-07, 4.061e-08, -1.0, -1.405e-07, 4.061e-08, -1.0, -0.005686, -0.01125, -0.9999, -9.147e-08, 4.046e-08, -1.0, -9.147e-08, 4.046e-08, -1.0, -9.147e-08, 4.046e-08, -1.0, -9.147e-08, 4.046e-08, -1.0, 0.0, 0.0, -1.0, 0.0, 0.0, -1.0, 0.0, 0.0, -1.0, 0.0, 0.0, -1.0, 1.372e-07, -1.0, 8.005e-07, 1.372e-07, -1.0, 8.005e-07, 1.372e-07, -1.0, 8.005e-07, 1.372e-07, -1.0, 8.005e-07, -1.126e-06, -1.0, -1.506e-06, -1.126e-06, -1.0, -1.506e-06, -1.126e-06, -1.0, -1.506e-06, -4.928e-07, 1.0, -9.66e-07, -4.928e-07, 1.0, -9.66e-07, -4.928e-07, 1.0, -9.66e-07, -4.928e-07, 1.0, -9.66e-07, 9.047e-07, -1.0, -2.147e-06, 9.047e-07, -1.0, -2.147e-06, 9.047e-07, -1.0, -2.147e-06, 9.047e-07, -1.0, -2.147e-06, 6.534e-08, 1.0, -2.22e-07, 6.534e-08, 1.0, -2.22e-07, 6.534e-08, 1.0, -2.22e-07, 6.534e-08, 1.0, -2.22e-07, -1.538e-07, 1.0, 2.66e-07, -1.538e-07, 1.0, 2.66e-07, -1.538e-07, 1.0, 2.66e-07, -1.538e-07, 1.0, 2.66e-07, 1.086e-06, -1.0, 6.443e-06, 1.086e-06, -1.0, 6.443e-06, 1.086e-06, -1.0, 6.443e-06, 1.086e-06, -1.0, 6.443e-06, 5.12e-09, -1.0, 2.073e-06, 5.12e-09, -1.0, 2.073e-06, 5.12e-09, -1.0, 2.073e-06, 5.12e-09, -1.0, 2.073e-06, -2.157e-06, -1.0, -3.195e-06, -2.157e-06, -1.0, -3.195e-06, -2.157e-06, -1.0, -3.195e-06, -2.157e-06, -1.0, -3.195e-06, -7.398e-07, 1.0, 1.45e-06, -7.398e-07, 1.0, 1.45e-06, -7.398e-07, 1.0, 1.45e-06, -7.398e-07, 1.0, 1.45e-06, -3.378e-07, 1.0, -5.04e-07, -3.378e-07, 1.0, -5.04e-07, -3.378e-07, 1.0, -5.04e-07, -3.378e-07, 1.0, -5.04e-07, 1.202e-08, -1.0, -5.321e-07, 1.202e-08, -1.0, -5.321e-07, 1.202e-08, -1.0, -5.321e-07, 1.202e-08, -1.0, -5.321e-07, 0.0, -1.0, 0.0, 0.0, -1.0, 0.0, 0.0, -1.0, 0.0, -1.203e-08, -1.0, -4.437e-07, -1.203e-08, -1.0, -4.437e-07, -1.203e-08, -1.0, -4.437e-07, -1.203e-08, -1.0, -4.437e-07, -1.079e-06, 1.0, -1.597e-06, -1.079e-06, 1.0, -1.597e-06, -1.079e-06, 1.0, -1.597e-06, -1.079e-06, 1.0, -1.597e-06, 3.12e-07, 1.0, 7.095e-07, 3.12e-07, 1.0, 7.095e-07, 3.12e-07, 1.0, 7.095e-07, 3.12e-07, 1.0, 7.095e-07, 9.047e-07, 1.0, -2.147e-06, 9.047e-07, 1.0, -2.147e-06, 9.047e-07, 1.0, -2.147e-06, 9.047e-07, 1.0, -2.147e-06, 0.0, 1.0, 0.0, 0.0, 1.0, 0.0, 0.0, 1.0, 0.0, 0.0, 1.0, 0.0, 0.0, -1.0, 1.597e-06, 0.0, -1.0, 1.597e-06, 0.0, -1.0, 1.597e-06, 0.0, -1.0, 1.597e-06, 0.0, 1.0, 1.597e-06, 0.0, 1.0, 1.597e-06, 0.0, 1.0, 1.597e-06, 0.0, 1.0, 1.597e-06, 5.151e-08, -1.0, 2.965e-08, 5.151e-08, -1.0, 2.965e-08, 5.151e-08, -1.0, 2.965e-08, 5.151e-08, -1.0, 2.965e-08, 7.393e-07, -1.0, 1.352e-06, 7.393e-07, -1.0, 1.352e-06, 7.393e-07, -1.0, 1.352e-06, 7.393e-07, -1.0, 1.352e-06, 5.255e-08, 1.0, -2.816e-06, 5.255e-08, 1.0, -2.816e-06, 5.255e-08, 1.0, -2.816e-06, 5.255e-08, 1.0, -2.816e-06, 1.04e-07, -1.0, 7.095e-07, 1.04e-07, -1.0, 7.095e-07, 1.04e-07, -1.0, 7.095e-07, 1.04e-07, -1.0, 7.095e-07, -2.958e-08, 1.0, 2.668e-07, -2.958e-08, 1.0, 2.668e-07, -2.958e-08, 1.0, 2.668e-07, -2.958e-08, 1.0, 2.668e-07, -6.014e-08, 1.0, -1.619e-06, -6.014e-08, 1.0, -1.619e-06, -6.014e-08, 1.0, -1.619e-06, -6.014e-08, 1.0, -1.619e-06, 7.213e-07, 1.0, -1.775e-06, 7.213e-07, 1.0, -1.775e-06, 7.213e-07, 1.0, -1.775e-06, 7.213e-07, 1.0, -1.775e-06, 8.029e-07, -1.0, 2.016e-06, 8.029e-07, -1.0, 2.016e-06, 8.029e-07, -1.0, 2.016e-06, 8.029e-07, -1.0, 2.016e-06, -7.398e-07, -1.0, 1.257e-06, -7.398e-07, -1.0, 1.257e-06, -7.398e-07, -1.0, 1.257e-06, -7.398e-07, -1.0, 1.257e-06, -5.633e-07, 1.0, 0.0, -5.633e-07, 1.0, 0.0, -5.633e-07, 1.0, 0.0, 0.0, -1.0, 0.0, 0.0, -1.0, 0.0, 0.0, -1.0, 0.0, 0.0, -1.0, 0.0, -1.896e-08, 1.0, 3.929e-07, -1.896e-08, 1.0, 3.929e-07, -1.896e-08, 1.0, 3.929e-07, -1.896e-08, 1.0, 3.929e-07, -1.378e-07, -1.0, 6.881e-07, -1.378e-07, -1.0, 6.881e-07, -1.378e-07, -1.0, 6.881e-07, -1.378e-07, -1.0, 6.881e-07, 5.63e-07, 1.0, 0.0, 5.63e-07, 1.0, 0.0, 5.63e-07, 1.0, 0.0, 3.376e-07, 1.0, -1.511e-06, 3.376e-07, 1.0, -1.511e-06, 3.376e-07, 1.0, -1.511e-06, 3.376e-07, 1.0, -1.511e-06, 3.331e-07, 1.0, 7.347e-07, 3.331e-07, 1.0, 7.347e-07, 3.331e-07, 1.0, 7.347e-07, 3.331e-07, 1.0, 7.347e-07, -2.298e-07, -1.0, -7.347e-07, -2.298e-07, -1.0, -7.347e-07, -2.298e-07, -1.0, -7.347e-07, -2.298e-07, -1.0, -7.347e-07, -2.039e-07, -1.0, 1.768e-06, -2.039e-07, -1.0, 1.768e-06, -2.039e-07, -1.0, 1.768e-06, -2.039e-07, -1.0, 1.768e-06])] * 3)])
me_cube_001 = bpy.data.meshes.new('Cube.001')
me_cube_001.from_pydata([(-0.1892, -0.5659, -0.2619), (-0.1868, -0.5659, 0.1171), (-0.1892, 0.5659, -0.2619), (-0.1868, 0.5659, 0.1171), (0.1892, -0.5659, -0.2619), (0.1868, -0.5659, 0.1171), (0.1892, 0.5659, -0.2619), (0.1868, 0.5659, 0.1171), (-0.433, 0.5659, -0.4316), (-0.433, -0.5659, -0.4316), (-0.4794, -0.5659, 0.2161), (-0.4794, 0.5659, 0.2161), (0.4794, 0.5659, 0.2161), (0.433, 0.5659, -0.4316), (0.433, -0.5659, -0.4316), (0.4794, -0.5659, 0.2161), (-0.6014, -0.5659, -0.1611), (-0.6014, -0.5659, 0.077), (-0.6014, 0.5659, 0.077), (-0.6014, 0.5659, -0.1611), (0.6014, 0.5659, -0.1611), (0.6014, 0.5659, 0.077), (0.6014, -0.5659, 0.077), (0.6014, -0.5659, -0.1611), (-0.433, -0.5659, -0.4316), (-0.3075, -0.3148, 0.2161), (-0.3075, 0.3148, 0.2161), (-0.433, 0.5659, -0.4316), (0.433, 0.5659, -0.4316), (0.3075, 0.3148, 0.2161), (0.3075, -0.3148, 0.2161), (0.433, -0.5659, -0.4316), (-0.2534, -0.5659, -0.05543), (-0.2534, 0.5659, -0.05543), (-1.49e-08, 0.5659, -0.2951), (0.0, 0.5659, 0.1843), (0.2534, 0.5659, -0.05543), (0.2534, -0.5659, -0.05543), (-1.49e-08, -0.5659, -0.2951), (0.0, -0.5659, 0.1843), (-0.4794, -0.5659, 0.2161), (-0.4794, 0.5659, 0.2161), (0.4794, 0.5659, 0.2161), (0.4794, -0.5659, 0.2161), (-0.4332, 0.0, 0.2161), (0.0, 0.4434, 0.2161), (0.4332, 0.0, 0.2161), (0.0, -0.4434, 0.2161), (-0.3075, -0.3148, 0.4185), (-0.3075, 0.3148, 0.4185), (0.3075, 0.3148, 0.4185), (0.3075, -0.3148, 0.4185), (-0.4332, 0.0, 0.4185), (0.0, 0.4434, 0.4185), (0.4332, 0.0, 0.4185), (0.0, -0.4434, 0.4185), (-0.1803, -0.1846, 0.4185), (-0.1803, 0.1846, 0.4185), (0.1803, 0.1846, 0.4185), (0.1803, -0.1846, 0.4185), (-0.254, 0.0, 0.4185), (0.0, 0.2601, 0.4185), (0.254, 0.0, 0.4185), (0.0, -0.2601, 0.4185)], [], [(24, 9, 10, 40), (41, 11, 8, 27), (27, 24, 31, 28), (44, 52, 48, 25), (42, 12, 15, 43), (28, 13, 12, 42), (40, 10, 11, 41), (27, 8, 9, 24), (43, 15, 14, 31), (31, 14, 13, 28), (16, 19, 18, 17), (10, 9, 16, 17), (11, 10, 17, 18), (8, 11, 18, 19), (9, 8, 19, 16), (20, 23, 22, 21), (12, 13, 20, 21), (15, 12, 21, 22), (14, 15, 22, 23), (13, 14, 23, 20), (0, 24, 40, 1, 32), (3, 41, 27, 2, 33), (2, 27, 28, 6, 34), (7, 42, 41, 3, 35), (6, 28, 42, 7, 36), (5, 43, 31, 4, 37), (4, 31, 24, 0, 38), (1, 40, 43, 5, 39), (25, 40, 41, 26, 44), (26, 41, 42, 29, 45), (29, 42, 43, 30, 46), (30, 43, 40, 25, 47), (46, 54, 50, 29), (29, 50, 53, 45), (25, 48, 55, 47), (30, 51, 54, 46), (47, 55, 51, 30), (26, 49, 52, 44), (45, 53, 49, 26), (53, 61, 57, 49), (49, 57, 60, 52), (51, 59, 62, 54), (54, 62, 58, 50), (52, 60, 56, 48), (50, 58, 61, 53), (48, 56, 63, 55), (55, 63, 59, 51)])
_uv = me_cube_001.uv_layers.new(name='UVMap')
_uv.uv.foreach_set('vector', [0.375, 1.0, 0.375, 1.0, 0.625, 1.0, 0.625, 1.0, 0.625, 0.25, 0.625, 0.25, 0.375, 0.25, 0.375, 0.25, 0.125, 0.5, 0.125, 0.75, 0.375, 0.75, 0.375, 0.5, 0.8675, 0.625, 0.8675, 0.625, 0.8675, 0.7436, 0.8675, 0.7436, 0.625, 0.5, 0.625, 0.5, 0.625, 0.75, 0.625, 0.75, 0.375, 0.5, 0.375, 0.5, 0.625, 0.5, 0.625, 0.5, 0.875, 0.75, 0.875, 0.75, 0.875, 0.5, 0.875, 0.5, 0.125, 0.5, 0.125, 0.5, 0.125, 0.75, 0.125, 0.75, 0.625, 0.75, 0.625, 0.75, 0.375, 0.75, 0.375, 0.75, 0.375, 0.75, 0.375, 0.75, 0.375, 0.5, 0.375, 0.5, 0.375, 0.0, 0.375, 0.25, 0.625, 0.25, 0.625, 0.0, 0.625, 0.0, 0.375, 0.0, 0.375, 0.0, 0.625, 0.0, 0.625, 0.25, 0.625, 0.0, 0.625, 0.0, 0.625, 0.25, 0.375, 0.25, 0.625, 0.25, 0.625, 0.25, 0.375, 0.25, 0.375, 0.0, 0.375, 0.25, 0.375, 0.25, 0.375, 0.0, 0.375, 0.5, 0.375, 0.75, 0.625, 0.75, 0.625, 0.5, 0.625, 0.5, 0.375, 0.5, 0.375, 0.5, 0.625, 0.5, 0.625, 0.75, 0.625, 0.5, 0.625, 0.5, 0.625, 0.75, 0.375, 0.75, 0.625, 0.75, 0.625, 0.75, 0.375, 0.75, 0.375, 0.5, 0.375, 0.75, 0.375, 0.75, 0.375, 0.5, 0.4025, 0.9799, 0.375, 1.0, 0.625, 1.0, 0.5975, 0.981, 0.5, 0.9805, 0.5975, 0.269, 0.625, 0.25, 0.375, 0.25, 0.4025, 0.2701, 0.5, 0.2695, 0.4025, 0.2701, 0.375, 0.25, 0.375, 0.5, 0.4025, 0.4799, 0.4025, 0.375, 0.5975, 0.481, 0.625, 0.5, 0.625, 0.25, 0.5975, 0.269, 0.5975, 0.375, 0.4025, 0.4799, 0.375, 0.5, 0.625, 0.5, 0.5975, 0.481, 0.5, 0.4805, 0.5975, 0.769, 0.625, 0.75, 0.375, 0.75, 0.4025, 0.7701, 0.5, 0.7695, 0.4025, 0.7701, 0.375, 0.75, 0.375, 1.0, 0.4025, 0.9799, 0.4025, 0.875, 0.5975, 0.981, 0.625, 1.0, 0.625, 0.75, 0.5975, 0.769, 0.5975, 0.875, 0.8675, 0.7436, 0.875, 0.75, 0.875, 0.5, 0.8675, 0.5064, 0.8675, 0.625, 0.8675, 0.5064, 0.875, 0.5, 0.625, 0.5, 0.6325, 0.5064, 0.75, 0.5064, 0.6325, 0.5064, 0.625, 0.5, 0.625, 0.75, 0.6325, 0.7436, 0.6325, 0.625, 0.6325, 0.7436, 0.625, 0.75, 0.875, 0.75, 0.8675, 0.7436, 0.75, 0.7436, 0.6325, 0.625, 0.6325, 0.625, 0.6325, 0.5064, 0.6325, 0.5064, 0.6325, 0.5064, 0.6325, 0.5064, 0.75, 0.5064, 0.75, 0.5064, 0.8675, 0.7436, 0.8675, 0.7436, 0.75, 0.7436, 0.75, 0.7436, 0.6325, 0.7436, 0.6325, 0.7436, 0.6325, 0.625, 0.6325, 0.625, 0.75, 0.7436, 0.75, 0.7436, 0.6325, 0.7436, 0.6325, 0.7436, 0.8675, 0.5064, 0.8675, 0.5064, 0.8675, 0.625, 0.8675, 0.625, 0.75, 0.5064, 0.75, 0.5064, 0.8675, 0.5064, 0.8675, 0.5064, 0.75, 0.5064, 0.75, 0.5064, 0.8675, 0.5064, 0.8675, 0.5064, 0.8675, 0.5064, 0.8675, 0.5064, 0.8675, 0.625, 0.8675, 0.625, 0.6325, 0.7436, 0.6325, 0.7436, 0.6325, 0.625, 0.6325, 0.625, 0.6325, 0.625, 0.6325, 0.625, 0.6325, 0.5064, 0.6325, 0.5064, 0.8675, 0.625, 0.8675, 0.625, 0.8675, 0.7436, 0.8675, 0.7436, 0.6325, 0.5064, 0.6325, 0.5064, 0.75, 0.5064, 0.75, 0.5064, 0.8675, 0.7436, 0.8675, 0.7436, 0.75, 0.7436, 0.75, 0.7436, 0.75, 0.7436, 0.75, 0.7436, 0.6325, 0.7436, 0.6325, 0.7436])
me_cube_001.use_remesh_fix_poles = True
me_cube_001.use_remesh_preserve_attributes = False
me_cube_001.update()

# ---- objects
ob_light = bpy.data.objects.new('Light', light_light)
ob_camera = bpy.data.objects.new('Camera', cam_camera)
ob_freeiva = bpy.data.objects.new('FreeIva', None)
ob_shell = bpy.data.objects.new('shell', me_housing_001)
ob_shellcollider = bpy.data.objects.new('shellCollider', me_cube_001)

# ---- transforms, parenting, visibility, modifiers, constraints
ob_light.location = (4.076, 1.005, 5.904)
ob_light.rotation_euler = (0.6503, 0.05522, 1.866)
ob_light.lock_rotations_4d = False
ob_light.empty_display_type = 'ARROWS'
ob_light.color = (0.0, 0.0, 0.0, 0.0)
ob_light.lineart.crease_threshold = 0.0
ob_camera.location = (7.359, -6.926, 4.958)
ob_camera.rotation_euler = (1.109, 0.0, 0.8149)
ob_camera.lock_rotations_4d = False
ob_camera.empty_display_type = 'ARROWS'
ob_camera.color = (0.0, 0.0, 0.0, 0.0)
ob_camera.display_type = 'WIRE'
ob_camera.lineart.crease_threshold = 0.0
ob_freeiva.location = (0.0, 0.0, 0.0)
ob_shell.parent = ob_freeiva
ob_shell.location = (2.002e-15, 4.79e-14, 0.0)
ob_shell.rotation_mode = 'QUATERNION'
ob_shell.rotation_quaternion = (1.0, 0.0, 0.0, 0.0)
ob_shellcollider.parent = ob_freeiva
ob_shellcollider.location = (0.0, 0.0, 0.0)

# ---- collection membership
col_collection.objects.link(ob_light)
col_collection.objects.link(ob_camera)
col_collection.objects.link(ob_freeiva)
col_collection.objects.link(ob_shell)
col_collection.objects.link(ob_shellcollider)

# ---- scene / render settings (as saved in the file)
scene.camera = ob_camera
scene.frame_start = 1; scene.frame_end = 250; scene.frame_set(120)
scene.render.engine = 'BLENDER_EEVEE_NEXT'
scene.cycles.sampling_pattern = 'TABULATED_SOBOL'
scene.cycles.use_light_tree = False
scene.view_settings.view_transform = 'Filmic'
bpy.context.view_layer.update()
